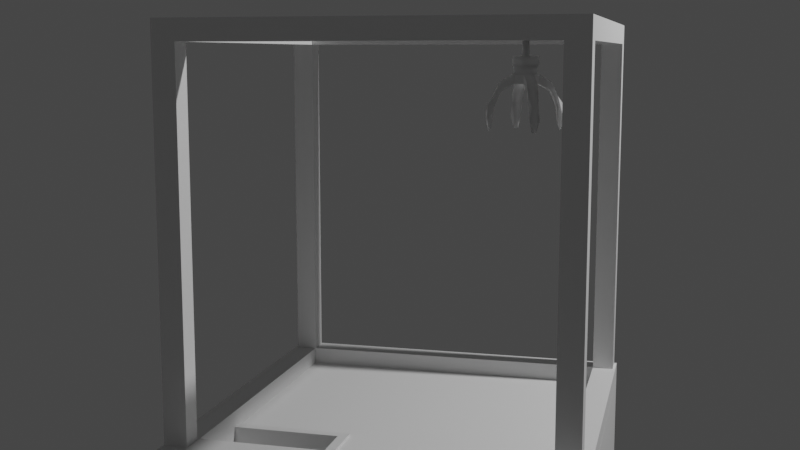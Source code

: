 # Source: ClawMashine.blend  (saved by Blender 3.2.14; exported with 4.5.12 LTS)
import bpy
from mathutils import Matrix  # noqa: F401  (used for matrix-valued properties, if any)

bpy.ops.wm.read_factory_settings(use_empty=True)
scene = bpy.context.scene
scene.name = 'Scene'

# ---- collections
col_collection = bpy.data.collections.new('Collection'); scene.collection.children.link(col_collection)

# ---- materials (node trees are filled in below, after node groups)
mat_material_001 = bpy.data.materials.new('Material.001')
mat_material_001.use_transparent_shadow = False
mat_material = bpy.data.materials.new('Material')
mat_material.alpha_threshold = 0.0
mat_material.use_transparent_shadow = False
mat_material.line_color = (0.0, 0.0, 0.0, 1.0)

# ---- material node trees
mat_material_001.use_nodes = True; mat_material_001.node_tree.nodes.clear()
_N = mat_material_001.node_tree.nodes; _L = mat_material_001.node_tree.links
n0 = _N.new('ShaderNodeBsdfPrincipled'); n0.name = 'Principled BSDF'; n0.location = (10, 300)
n0.distribution = 'GGX'
n0.subsurface_method = 'RANDOM_WALK_SKIN'
n0.inputs[3].default_value = 1.45
n0.inputs[27].default_value = (0.0, 0.0, 0.0, 1.0)
n0.inputs[28].default_value = 1.0
n1 = _N.new('ShaderNodeOutputMaterial'); n1.name = 'Material Output'; n1.location = (300, 300)
_L.new(n0.outputs[0], n1.inputs[0])
n1.is_active_output = True
mat_material.use_nodes = True; mat_material.node_tree.nodes.clear()
_N = mat_material.node_tree.nodes; _L = mat_material.node_tree.links
n0 = _N.new('ShaderNodeOutputMaterial'); n0.name = 'Material Output'; n0.location = (300, 300)
n1 = _N.new('ShaderNodeBsdfPrincipled'); n1.name = 'Principled BSDF'; n1.location = (10, 300)
n1.distribution = 'GGX'
n1.subsurface_method = 'RANDOM_WALK_SKIN'
n1.inputs[0].default_value = (0.0, 0.0, 0.0, 1.0)
n1.inputs[2].default_value = 1.0
n1.inputs[3].default_value = 1.45
n1.inputs[13].default_value = 0.2008
n1.inputs[27].default_value = (0.0, 0.0, 0.0, 1.0)
n1.inputs[28].default_value = 1.0
_L.new(n1.outputs[0], n0.inputs[0])
n0.is_active_output = True

# ---- world
world_world = bpy.data.worlds.new('World'); scene.world = world_world
world_world.use_nodes = True; world_world.node_tree.nodes.clear()
_N = world_world.node_tree.nodes; _L = world_world.node_tree.links
n0 = _N.new('ShaderNodeOutputWorld'); n0.name = 'World Output'; n0.location = (300, 300)
n1 = _N.new('ShaderNodeBackground'); n1.name = 'Background'; n1.location = (10, 300)
n1.inputs[0].default_value = (0.05088, 0.05088, 0.05088, 1.0)
_L.new(n1.outputs[0], n0.inputs[0])
n0.is_active_output = True
world_world.color = (0.05088, 0.05088, 0.05088)
world_world.use_sun_shadow = False
world_world.sun_shadow_jitter_overblur = 0.0

# ---- cameras
cam_camera = bpy.data.cameras.new('Camera')
cam_camera.clip_end = 100.0
cam_camera.ortho_scale = 7.314

# ---- lights
light_light = bpy.data.lights.new('Light', 'POINT')
light_light.transmission_factor = 0.0
light_light.energy = 1000.0
light_light.shadow_soft_size = 0.1
light_light.shadow_maximum_resolution = 0.006
light_light.use_absolute_resolution = True

# ---- meshes
me_plane = bpy.data.meshes.new('Plane')
me_plane.from_pydata([(1.0, -1.0, 0.0), (-1.0, 1.0, 0.0), (1.0, 1.0, 0.0), (-1.0, -0.4222, 0.0), (1.0, -0.4222, 0.0), (-0.2715, -1.0, 0.0), (-0.2715, 1.0, 0.0), (-0.2715, -0.4222, 0.0), (-0.05959, -1.0, 0.0), (0.1523, -1.0, 0.0), (0.3642, -1.0, 0.0), (0.5762, -1.0, 0.0), (0.7881, -1.0, 0.0), (1.0, -0.1852, 0.0), (1.0, 0.05187, 0.0), (1.0, 0.2889, 0.0), (1.0, 0.5259, 0.0), (1.0, 0.763, 0.0), (-0.3929, 1.0, 0.0), (-0.5143, 1.0, 0.0), (-0.6358, 1.0, 0.0), (-0.7572, 1.0, 0.0), (-0.8786, 1.0, 0.0), (-1.0, 0.763, 0.0), (-1.0, 0.5259, 0.0), (-1.0, 0.2889, 0.0), (-1.0, 0.05187, 0.0), (-1.0, -0.1852, 0.0), (1.0, -0.9037, 0.0), (1.0, -0.8074, 0.0), (1.0, -0.7111, 0.0), (1.0, -0.6148, 0.0), (1.0, -0.5185, 0.0), (-0.3929, -0.4222, 0.0), (-0.5143, -0.4222, 0.0), (-0.6358, -0.4222, 0.0), (-0.7572, -0.4222, 0.0), (-0.8786, -0.4222, 0.0), (0.7881, 1.0, 0.0), (0.5762, 1.0, 0.0), (0.3642, 1.0, 0.0), (0.1523, 1.0, 0.0), (-0.05959, 1.0, 0.0), (0.7881, -0.4222, 0.0), (0.5762, -0.4222, 0.0), (0.3642, -0.4222, 0.0), (0.1523, -0.4222, 0.0), (-0.05959, -0.4222, 0.0), (-0.2715, -0.9037, 0.0), (-0.2715, -0.8074, 0.0), (-0.2715, -0.7111, 0.0), (-0.2715, -0.6148, 0.0), (-0.2715, -0.5185, 0.0), (-0.2715, -0.1852, 0.0), (-0.2715, 0.05187, 0.0), (-0.2715, 0.2889, 0.0), (-0.2715, 0.5259, 0.0), (-0.2715, 0.763, 0.0), (-0.8786, -0.1852, 0.0), (-0.8786, 0.05187, 0.0), (-0.8786, 0.2889, 0.0), (-0.8786, 0.5259, 0.0), (-0.8786, 0.763, 0.0), (-0.7572, -0.1852, 0.0), (-0.7572, 0.05187, 0.0), (-0.7572, 0.2889, 0.0), (-0.7572, 0.5259, 0.0), (-0.7572, 0.763, 0.0), (-0.6358, -0.1852, 0.0), (-0.6358, 0.05187, 0.0), (-0.6358, 0.2889, 0.0), (-0.6358, 0.5259, 0.0), (-0.6358, 0.763, 0.0), (-0.5143, -0.1852, 0.0), (-0.5143, 0.05187, 0.0), (-0.5143, 0.2889, 0.0), (-0.5143, 0.5259, 0.0), (-0.5143, 0.763, 0.0), (-0.3929, -0.1852, 0.0), (-0.3929, 0.05187, 0.0), (-0.3929, 0.2889, 0.0), (-0.3929, 0.5259, 0.0), (-0.3929, 0.763, 0.0), (-0.05959, -0.9037, 0.0), (-0.05959, -0.8074, 0.0), (-0.05959, -0.7111, 0.0), (-0.05959, -0.6148, 0.0), (-0.05959, -0.5185, 0.0), (0.1523, -0.9037, 0.0), (0.1523, -0.8074, 0.0), (0.1523, -0.7111, 0.0), (0.1523, -0.6148, 0.0), (0.1523, -0.5185, 0.0), (0.3642, -0.9037, 0.0), (0.3642, -0.8074, 0.0), (0.3642, -0.7111, 0.0), (0.3642, -0.6148, 0.0), (0.3642, -0.5185, 0.0), (0.5762, -0.9037, 0.0), (0.5762, -0.8074, 0.0), (0.5762, -0.7111, 0.0), (0.5762, -0.6148, 0.0), (0.5762, -0.5185, 0.0), (0.7881, -0.9037, 0.0), (0.7881, -0.8074, 0.0), (0.7881, -0.7111, 0.0), (0.7881, -0.6148, 0.0), (0.7881, -0.5185, 0.0), (-0.05959, -0.1852, 0.0), (-0.05959, 0.05187, 0.0), (-0.05959, 0.2889, 0.0), (-0.05959, 0.5259, 0.0), (-0.05959, 0.763, 0.0), (0.1523, -0.1852, 0.0), (0.1523, 0.05187, 0.0), (0.1523, 0.2889, 0.0), (0.1523, 0.5259, 0.0), (0.1523, 0.763, 0.0), (0.3642, -0.1852, 0.0), (0.3642, 0.05187, 0.0), (0.3642, 0.2889, 0.0), (0.3642, 0.5259, 0.0), (0.3642, 0.763, 0.0), (0.5762, -0.1852, 0.0), (0.5762, 0.05187, 0.0), (0.5762, 0.2889, 0.0), (0.5762, 0.5259, 0.0), (0.5762, 0.763, 0.0), (0.7881, -0.1852, 0.0), (0.7881, 0.05187, 0.0), (0.7881, 0.2889, 0.0), (0.7881, 0.5259, 0.0), (0.7881, 0.763, 0.0)], [], [(132, 17, 2, 38), (107, 32, 4, 43), (82, 57, 6, 18), (23, 62, 22, 1), (62, 67, 21, 22), (67, 72, 20, 21), (72, 77, 19, 20), (77, 82, 18, 19), (3, 37, 58, 27), (27, 58, 59, 26), (26, 59, 60, 25), (25, 60, 61, 24), (24, 61, 62, 23), (37, 36, 63, 58), (58, 63, 64, 59), (59, 64, 65, 60), (60, 65, 66, 61), (61, 66, 67, 62), (36, 35, 68, 63), (63, 68, 69, 64), (64, 69, 70, 65), (65, 70, 71, 66), (66, 71, 72, 67), (35, 34, 73, 68), (68, 73, 74, 69), (69, 74, 75, 70), (70, 75, 76, 71), (71, 76, 77, 72), (34, 33, 78, 73), (73, 78, 79, 74), (74, 79, 80, 75), (75, 80, 81, 76), (76, 81, 82, 77), (33, 7, 53, 78), (78, 53, 54, 79), (79, 54, 55, 80), (80, 55, 56, 81), (81, 56, 57, 82), (52, 87, 47, 7), (87, 92, 46, 47), (92, 97, 45, 46), (97, 102, 44, 45), (102, 107, 43, 44), (5, 8, 83, 48), (48, 83, 84, 49), (49, 84, 85, 50), (50, 85, 86, 51), (51, 86, 87, 52), (8, 9, 88, 83), (83, 88, 89, 84), (84, 89, 90, 85), (85, 90, 91, 86), (86, 91, 92, 87), (9, 10, 93, 88), (88, 93, 94, 89), (89, 94, 95, 90), (90, 95, 96, 91), (91, 96, 97, 92), (10, 11, 98, 93), (93, 98, 99, 94), (94, 99, 100, 95), (95, 100, 101, 96), (96, 101, 102, 97), (11, 12, 103, 98), (98, 103, 104, 99), (99, 104, 105, 100), (100, 105, 106, 101), (101, 106, 107, 102), (12, 0, 28, 103), (103, 28, 29, 104), (104, 29, 30, 105), (105, 30, 31, 106), (106, 31, 32, 107), (57, 112, 42, 6), (112, 117, 41, 42), (117, 122, 40, 41), (122, 127, 39, 40), (127, 132, 38, 39), (7, 47, 108, 53), (53, 108, 109, 54), (54, 109, 110, 55), (55, 110, 111, 56), (56, 111, 112, 57), (47, 46, 113, 108), (108, 113, 114, 109), (109, 114, 115, 110), (110, 115, 116, 111), (111, 116, 117, 112), (46, 45, 118, 113), (113, 118, 119, 114), (114, 119, 120, 115), (115, 120, 121, 116), (116, 121, 122, 117), (45, 44, 123, 118), (118, 123, 124, 119), (119, 124, 125, 120), (120, 125, 126, 121), (121, 126, 127, 122), (44, 43, 128, 123), (123, 128, 129, 124), (124, 129, 130, 125), (125, 130, 131, 126), (126, 131, 132, 127), (43, 4, 13, 128), (128, 13, 14, 129), (129, 14, 15, 130), (130, 15, 16, 131), (131, 16, 17, 132)])
_uv = me_plane.uv_layers.new(name='UVMap')
_uv.uv.foreach_set('vector', [0.894, 0.8815, 1.0, 0.8815, 1.0, 1.0, 0.894, 1.0, 0.894, 0.2408, 1.0, 0.2408, 1.0, 0.2889, 0.894, 0.2889, 0.3035, 0.8815, 0.3642, 0.8815, 0.3642, 1.0, 0.3035, 1.0, 0.0, 0.8815, 0.06071, 0.8815, 0.06071, 1.0, 0.0, 1.0, 0.06071, 0.8815, 0.1214, 0.8815, 0.1214, 1.0, 0.06071, 1.0, 0.1214, 0.8815, 0.1821, 0.8815, 0.1821, 1.0, 0.1214, 1.0, 0.1821, 0.8815, 0.2428, 0.8815, 0.2428, 1.0, 0.1821, 1.0, 0.2428, 0.8815, 0.3035, 0.8815, 0.3035, 1.0, 0.2428, 1.0, 0.0, 0.2889, 0.06071, 0.2889, 0.06071, 0.4074, 0.0, 0.4074, 0.0, 0.4074, 0.06071, 0.4074, 0.06071, 0.5259, 0.0, 0.5259, 0.0, 0.5259, 0.06071, 0.5259, 0.06071, 0.6445, 0.0, 0.6445, 0.0, 0.6445, 0.06071, 0.6445, 0.06071, 0.763, 0.0, 0.763, 0.0, 0.763, 0.06071, 0.763, 0.06071, 0.8815, 0.0, 0.8815, 0.06071, 0.2889, 0.1214, 0.2889, 0.1214, 0.4074, 0.06071, 0.4074, 0.06071, 0.4074, 0.1214, 0.4074, 0.1214, 0.5259, 0.06071, 0.5259, 0.06071, 0.5259, 0.1214, 0.5259, 0.1214, 0.6445, 0.06071, 0.6445, 0.06071, 0.6445, 0.1214, 0.6445, 0.1214, 0.763, 0.06071, 0.763, 0.06071, 0.763, 0.1214, 0.763, 0.1214, 0.8815, 0.06071, 0.8815, 0.1214, 0.2889, 0.1821, 0.2889, 0.1821, 0.4074, 0.1214, 0.4074, 0.1214, 0.4074, 0.1821, 0.4074, 0.1821, 0.5259, 0.1214, 0.5259, 0.1214, 0.5259, 0.1821, 0.5259, 0.1821, 0.6445, 0.1214, 0.6445, 0.1214, 0.6445, 0.1821, 0.6445, 0.1821, 0.763, 0.1214, 0.763, 0.1214, 0.763, 0.1821, 0.763, 0.1821, 0.8815, 0.1214, 0.8815, 0.1821, 0.2889, 0.2428, 0.2889, 0.2428, 0.4074, 0.1821, 0.4074, 0.1821, 0.4074, 0.2428, 0.4074, 0.2428, 0.5259, 0.1821, 0.5259, 0.1821, 0.5259, 0.2428, 0.5259, 0.2428, 0.6445, 0.1821, 0.6445, 0.1821, 0.6445, 0.2428, 0.6445, 0.2428, 0.763, 0.1821, 0.763, 0.1821, 0.763, 0.2428, 0.763, 0.2428, 0.8815, 0.1821, 0.8815, 0.2428, 0.2889, 0.3035, 0.2889, 0.3035, 0.4074, 0.2428, 0.4074, 0.2428, 0.4074, 0.3035, 0.4074, 0.3035, 0.5259, 0.2428, 0.5259, 0.2428, 0.5259, 0.3035, 0.5259, 0.3035, 0.6445, 0.2428, 0.6445, 0.2428, 0.6445, 0.3035, 0.6445, 0.3035, 0.763, 0.2428, 0.763, 0.2428, 0.763, 0.3035, 0.763, 0.3035, 0.8815, 0.2428, 0.8815, 0.3035, 0.2889, 0.3642, 0.2889, 0.3642, 0.4074, 0.3035, 0.4074, 0.3035, 0.4074, 0.3642, 0.4074, 0.3642, 0.5259, 0.3035, 0.5259, 0.3035, 0.5259, 0.3642, 0.5259, 0.3642, 0.6445, 0.3035, 0.6445, 0.3035, 0.6445, 0.3642, 0.6445, 0.3642, 0.763, 0.3035, 0.763, 0.3035, 0.763, 0.3642, 0.763, 0.3642, 0.8815, 0.3035, 0.8815, 0.3642, 0.2408, 0.4702, 0.2408, 0.4702, 0.2889, 0.3642, 0.2889, 0.4702, 0.2408, 0.5762, 0.2408, 0.5762, 0.2889, 0.4702, 0.2889, 0.5762, 0.2408, 0.6821, 0.2408, 0.6821, 0.2889, 0.5762, 0.2889, 0.6821, 0.2408, 0.7881, 0.2408, 0.7881, 0.2889, 0.6821, 0.2889, 0.7881, 0.2408, 0.894, 0.2408, 0.894, 0.2889, 0.7881, 0.2889, 0.3642, 0.0, 0.4702, 0.0, 0.4702, 0.04815, 0.3642, 0.04815, 0.3642, 0.04815, 0.4702, 0.04815, 0.4702, 0.0963, 0.3642, 0.0963, 0.3642, 0.0963, 0.4702, 0.0963, 0.4702, 0.1445, 0.3642, 0.1445, 0.3642, 0.1445, 0.4702, 0.1445, 0.4702, 0.1926, 0.3642, 0.1926, 0.3642, 0.1926, 0.4702, 0.1926, 0.4702, 0.2408, 0.3642, 0.2408, 0.4702, 0.0, 0.5762, 0.0, 0.5762, 0.04815, 0.4702, 0.04815, 0.4702, 0.04815, 0.5762, 0.04815, 0.5762, 0.0963, 0.4702, 0.0963, 0.4702, 0.0963, 0.5762, 0.0963, 0.5762, 0.1445, 0.4702, 0.1445, 0.4702, 0.1445, 0.5762, 0.1445, 0.5762, 0.1926, 0.4702, 0.1926, 0.4702, 0.1926, 0.5762, 0.1926, 0.5762, 0.2408, 0.4702, 0.2408, 0.5762, 0.0, 0.6821, 0.0, 0.6821, 0.04815, 0.5762, 0.04815, 0.5762, 0.04815, 0.6821, 0.04815, 0.6821, 0.0963, 0.5762, 0.0963, 0.5762, 0.0963, 0.6821, 0.0963, 0.6821, 0.1445, 0.5762, 0.1445, 0.5762, 0.1445, 0.6821, 0.1445, 0.6821, 0.1926, 0.5762, 0.1926, 0.5762, 0.1926, 0.6821, 0.1926, 0.6821, 0.2408, 0.5762, 0.2408, 0.6821, 0.0, 0.7881, 0.0, 0.7881, 0.04815, 0.6821, 0.04815, 0.6821, 0.04815, 0.7881, 0.04815, 0.7881, 0.0963, 0.6821, 0.0963, 0.6821, 0.0963, 0.7881, 0.0963, 0.7881, 0.1445, 0.6821, 0.1445, 0.6821, 0.1445, 0.7881, 0.1445, 0.7881, 0.1926, 0.6821, 0.1926, 0.6821, 0.1926, 0.7881, 0.1926, 0.7881, 0.2408, 0.6821, 0.2408, 0.7881, 0.0, 0.894, 0.0, 0.894, 0.04815, 0.7881, 0.04815, 0.7881, 0.04815, 0.894, 0.04815, 0.894, 0.0963, 0.7881, 0.0963, 0.7881, 0.0963, 0.894, 0.0963, 0.894, 0.1445, 0.7881, 0.1445, 0.7881, 0.1445, 0.894, 0.1445, 0.894, 0.1926, 0.7881, 0.1926, 0.7881, 0.1926, 0.894, 0.1926, 0.894, 0.2408, 0.7881, 0.2408, 0.894, 0.0, 1.0, 0.0, 1.0, 0.04815, 0.894, 0.04815, 0.894, 0.04815, 1.0, 0.04815, 1.0, 0.0963, 0.894, 0.0963, 0.894, 0.0963, 1.0, 0.0963, 1.0, 0.1445, 0.894, 0.1445, 0.894, 0.1445, 1.0, 0.1445, 1.0, 0.1926, 0.894, 0.1926, 0.894, 0.1926, 1.0, 0.1926, 1.0, 0.2408, 0.894, 0.2408, 0.3642, 0.8815, 0.4702, 0.8815, 0.4702, 1.0, 0.3642, 1.0, 0.4702, 0.8815, 0.5762, 0.8815, 0.5762, 1.0, 0.4702, 1.0, 0.5762, 0.8815, 0.6821, 0.8815, 0.6821, 1.0, 0.5762, 1.0, 0.6821, 0.8815, 0.7881, 0.8815, 0.7881, 1.0, 0.6821, 1.0, 0.7881, 0.8815, 0.894, 0.8815, 0.894, 1.0, 0.7881, 1.0, 0.3642, 0.2889, 0.4702, 0.2889, 0.4702, 0.4074, 0.3642, 0.4074, 0.3642, 0.4074, 0.4702, 0.4074, 0.4702, 0.5259, 0.3642, 0.5259, 0.3642, 0.5259, 0.4702, 0.5259, 0.4702, 0.6445, 0.3642, 0.6445, 0.3642, 0.6445, 0.4702, 0.6445, 0.4702, 0.763, 0.3642, 0.763, 0.3642, 0.763, 0.4702, 0.763, 0.4702, 0.8815, 0.3642, 0.8815, 0.4702, 0.2889, 0.5762, 0.2889, 0.5762, 0.4074, 0.4702, 0.4074, 0.4702, 0.4074, 0.5762, 0.4074, 0.5762, 0.5259, 0.4702, 0.5259, 0.4702, 0.5259, 0.5762, 0.5259, 0.5762, 0.6445, 0.4702, 0.6445, 0.4702, 0.6445, 0.5762, 0.6445, 0.5762, 0.763, 0.4702, 0.763, 0.4702, 0.763, 0.5762, 0.763, 0.5762, 0.8815, 0.4702, 0.8815, 0.5762, 0.2889, 0.6821, 0.2889, 0.6821, 0.4074, 0.5762, 0.4074, 0.5762, 0.4074, 0.6821, 0.4074, 0.6821, 0.5259, 0.5762, 0.5259, 0.5762, 0.5259, 0.6821, 0.5259, 0.6821, 0.6445, 0.5762, 0.6445, 0.5762, 0.6445, 0.6821, 0.6445, 0.6821, 0.763, 0.5762, 0.763, 0.5762, 0.763, 0.6821, 0.763, 0.6821, 0.8815, 0.5762, 0.8815, 0.6821, 0.2889, 0.7881, 0.2889, 0.7881, 0.4074, 0.6821, 0.4074, 0.6821, 0.4074, 0.7881, 0.4074, 0.7881, 0.5259, 0.6821, 0.5259, 0.6821, 0.5259, 0.7881, 0.5259, 0.7881, 0.6445, 0.6821, 0.6445, 0.6821, 0.6445, 0.7881, 0.6445, 0.7881, 0.763, 0.6821, 0.763, 0.6821, 0.763, 0.7881, 0.763, 0.7881, 0.8815, 0.6821, 0.8815, 0.7881, 0.2889, 0.894, 0.2889, 0.894, 0.4074, 0.7881, 0.4074, 0.7881, 0.4074, 0.894, 0.4074, 0.894, 0.5259, 0.7881, 0.5259, 0.7881, 0.5259, 0.894, 0.5259, 0.894, 0.6445, 0.7881, 0.6445, 0.7881, 0.6445, 0.894, 0.6445, 0.894, 0.763, 0.7881, 0.763, 0.7881, 0.763, 0.894, 0.763, 0.894, 0.8815, 0.7881, 0.8815, 0.894, 0.2889, 1.0, 0.2889, 1.0, 0.4074, 0.894, 0.4074, 0.894, 0.4074, 1.0, 0.4074, 1.0, 0.5259, 0.894, 0.5259, 0.894, 0.5259, 1.0, 0.5259, 1.0, 0.6445, 0.894, 0.6445, 0.894, 0.6445, 1.0, 0.6445, 1.0, 0.763, 0.894, 0.763, 0.894, 0.763, 1.0, 0.763, 1.0, 0.8815, 0.894, 0.8815])
me_plane.update()
me_cylinder = bpy.data.meshes.new('Cylinder')
me_cylinder.from_pydata([(18.14, 1.522, 22.3), (18.14, 0.3985, 25.35), (19.21, 1.076, 22.3), (18.42, 0.2818, 25.35), (19.66, 5.104e-07, 22.3), (18.54, 5.285e-07, 25.35), (19.21, -1.076, 22.3), (18.42, -0.2818, 25.35), (18.14, -1.522, 22.3), (18.14, -0.3985, 25.35), (17.06, -1.076, 22.3), (17.86, -0.2818, 25.35), (16.62, 5.95e-07, 22.3), (17.74, 7.037e-07, 25.35), (17.06, 1.076, 22.3), (17.86, 0.2818, 25.35), (18.14, 1.522, 23.32), (18.14, 1.522, 24.33), (19.21, 1.076, 24.33), (19.21, 1.076, 23.32), (19.66, 5.104e-07, 24.33), (19.66, 5.104e-07, 23.32), (19.21, -1.076, 24.33), (19.21, -1.076, 23.32), (18.14, -1.522, 24.33), (18.14, -1.522, 23.32), (17.06, -1.076, 24.33), (17.06, -1.076, 23.32), (16.62, 5.95e-07, 24.33), (16.62, 5.95e-07, 23.32), (17.06, 1.076, 24.33), (17.06, 1.076, 23.32), (18.14, 1.345, 23.32), (18.14, 1.345, 24.33), (19.09, 0.951, 24.33), (19.09, 0.951, 23.32), (19.48, 5.176e-07, 24.33), (19.48, 5.176e-07, 23.32), (19.09, -0.951, 24.33), (19.09, -0.951, 23.32), (18.14, -1.345, 24.33), (18.14, -1.345, 23.32), (17.19, -0.951, 24.33), (17.19, -0.951, 23.32), (16.79, 6.059e-07, 24.33), (16.79, 6.059e-07, 23.32), (17.19, 0.951, 24.33), (17.19, 0.951, 23.32), (20.58, 1.641, 22.5), (20.58, 1.641, 21.49), (21.02, 0.5647, 21.49), (21.02, 0.5647, 22.5), (19.78, -2.439, 22.5), (19.78, -2.439, 21.49), (18.7, -2.885, 21.49), (18.7, -2.885, 22.5), (15.7, -1.641, 22.5), (15.7, -1.641, 21.49), (15.25, -0.5647, 21.49), (15.25, -0.5647, 22.5), (16.5, 2.439, 22.5), (16.5, 2.439, 21.49), (17.57, 2.885, 21.49), (17.57, 2.885, 22.5), (22.02, 2.001, 19.99), (21.94, 2.205, 18.33), (22.38, 1.129, 18.33), (22.3, 1.333, 19.99), (20.14, -3.886, 19.99), (20.34, -3.802, 18.33), (19.27, -4.248, 18.33), (19.47, -4.163, 19.99), (14.25, -2.001, 19.99), (14.34, -2.205, 18.33), (13.89, -1.129, 18.33), (13.97, -1.333, 19.99), (16.14, 3.886, 19.99), (15.93, 3.802, 18.33), (17.01, 4.248, 18.33), (16.8, 4.163, 19.99), (14.57, -0.8469, 20.93), (15.02, -1.923, 20.93), (15.02, -1.923, 19.91), (14.57, -0.8469, 19.91), (18.98, -3.566, 19.91), (18.98, -3.566, 20.93), (20.06, -3.121, 20.93), (20.06, -3.121, 19.91), (21.26, 1.923, 20.93), (21.26, 1.923, 19.91), (21.7, 0.8469, 20.93), (21.7, 0.8469, 19.91), (17.29, 3.566, 20.93), (16.21, 3.121, 20.93), (16.21, 3.121, 19.91), (17.29, 3.566, 19.91), (21.87, 1.797, 17.08), (22.05, 1.368, 17.08), (19.93, -3.731, 17.08), (19.5, -3.909, 17.08), (14.41, -1.797, 17.08), (14.23, -1.368, 17.08), (16.34, 3.731, 17.08), (16.77, 3.909, 17.08), (19.39, -3.637, 17.71), (14.68, -1.684, 17.71), (14.5, -1.255, 17.71), (19.82, -3.459, 17.71), (21.6, 1.684, 17.71), (21.77, 1.255, 17.71), (16.45, 3.459, 17.71), (16.88, 3.637, 17.71), (19.21, 1.076, 25.35), (18.14, 1.522, 25.35), (19.66, 5.104e-07, 25.35), (19.21, -1.076, 25.35), (18.14, -1.522, 25.35), (17.06, -1.076, 25.35), (16.62, 5.95e-07, 25.35), (17.06, 1.076, 25.35), (18.42, 0.2818, 29.11), (18.14, 0.3985, 29.11), (18.54, 5.285e-07, 29.11), (18.42, -0.2818, 29.11), (18.14, -0.3985, 29.11), (17.86, -0.2818, 29.11), (17.74, 7.037e-07, 29.11), (17.86, 0.2818, 29.11), (24.88, 1.224, 29.66), (24.88, 1.224, 27.36), (-24.88, 1.224, 29.66), (-24.88, 1.224, 27.36), (24.88, -1.224, 29.66), (24.88, -1.224, 27.36), (-24.88, -1.224, 29.66), (-24.88, -1.224, 27.36)], [], [(17, 113, 112, 18), (18, 112, 114, 20), (20, 114, 115, 22), (22, 115, 116, 24), (24, 116, 117, 26), (26, 117, 118, 28), (15, 13, 126, 127), (28, 118, 119, 30), (30, 119, 113, 17), (0, 2, 4, 6, 8, 10, 12, 14), (21, 4, 50, 51), (29, 27, 43, 45), (12, 29, 31, 14), (20, 22, 38, 36), (25, 8, 54, 55), (28, 30, 46, 44), (8, 25, 27, 10), (23, 21, 37, 39), (4, 2, 49, 50), (31, 29, 45, 47), (4, 21, 23, 6), (22, 24, 40, 38), (23, 25, 55, 52), (30, 17, 33, 46), (0, 16, 19, 2), (25, 23, 39, 41), (47, 46, 33, 32), (45, 44, 46, 47), (43, 42, 44, 45), (41, 40, 42, 43), (39, 38, 40, 41), (37, 36, 38, 39), (35, 34, 36, 37), (32, 33, 34, 35), (21, 19, 35, 37), (26, 28, 44, 42), (18, 20, 36, 34), (27, 25, 41, 43), (19, 16, 32, 35), (24, 26, 42, 40), (16, 31, 47, 32), (17, 18, 34, 33), (82, 81, 72, 73), (81, 80, 75, 72), (85, 84, 70, 71), (93, 92, 79, 76), (14, 31, 60, 61), (27, 29, 59, 56), (0, 14, 61, 62), (19, 21, 51, 48), (10, 27, 56, 57), (12, 10, 57, 58), (6, 23, 52, 53), (16, 0, 62, 63), (8, 6, 53, 54), (2, 19, 48, 49), (31, 16, 63, 60), (29, 12, 58, 59), (77, 76, 79, 78), (73, 72, 75, 74), (69, 68, 71, 70), (65, 64, 67, 66), (86, 85, 71, 68), (82, 73, 100, 105), (89, 88, 64, 65), (88, 90, 67, 64), (80, 83, 74, 75), (69, 70, 99, 98), (94, 93, 76, 77), (90, 91, 66, 67), (70, 84, 104, 99), (87, 86, 68, 69), (92, 95, 78, 79), (77, 78, 103, 102), (59, 58, 83, 80), (58, 57, 82, 83), (56, 59, 80, 81), (57, 56, 81, 82), (54, 53, 87, 84), (53, 52, 86, 87), (52, 55, 85, 86), (55, 54, 84, 85), (51, 50, 91, 90), (50, 49, 89, 91), (48, 51, 90, 88), (49, 48, 88, 89), (63, 62, 95, 92), (62, 61, 94, 95), (61, 60, 93, 94), (60, 63, 92, 93), (106, 105, 100, 101), (109, 108, 96, 97), (111, 110, 102, 103), (104, 107, 98, 99), (89, 65, 96, 108), (74, 83, 106, 101), (87, 69, 98, 107), (94, 77, 102, 110), (66, 91, 109, 97), (73, 74, 101, 100), (84, 87, 107, 104), (78, 95, 111, 103), (83, 82, 105, 106), (65, 66, 97, 96), (91, 89, 108, 109), (95, 94, 110, 111), (1, 3, 112, 113), (3, 5, 114, 112), (5, 7, 115, 114), (7, 9, 116, 115), (9, 11, 117, 116), (11, 13, 118, 117), (13, 15, 119, 118), (15, 1, 113, 119), (120, 121, 127, 126, 125, 124, 123, 122), (11, 9, 124, 125), (7, 5, 122, 123), (3, 1, 121, 120), (1, 15, 127, 121), (13, 11, 125, 126), (9, 7, 123, 124), (5, 3, 120, 122), (128, 129, 131, 130), (130, 131, 135, 134), (134, 135, 133, 132), (132, 133, 129, 128), (130, 134, 132, 128), (135, 131, 129, 133)])
me_cylinder.polygons.foreach_set('use_smooth', [1, 1, 1, 1, 1, 1, 1, 1, 1, 1, 0, 0, 0, 0, 0, 0, 0, 0, 1, 0, 0, 0, 1, 0, 0, 0, 1, 1, 1, 1, 1, 1, 1, 1, 0, 0, 0, 0, 0, 0, 0, 0, 0, 1, 0, 1, 0, 1, 1, 1, 0, 1, 0, 0, 1, 0, 1, 0, 1, 1, 1, 1, 1, 0, 0, 1, 0, 1, 0, 0, 0, 0, 0, 1, 0, 1, 1, 0, 1, 0, 1, 0, 0, 1, 1, 0, 0, 1, 0, 1, 0, 0, 0, 0, 0, 0, 0, 0, 0, 1, 1, 0, 1, 1, 1, 1, 0, 0, 0, 0, 0, 0, 0, 0, 0, 1, 1, 1, 1, 1, 1, 1, 0, 0, 0, 0, 0, 0])
_uv = me_cylinder.uv_layers.new(name='UVMap')
_uv.uv.foreach_set('vector', [1.0, 0.8333, 1.0, 1.0, 0.875, 1.0, 0.875, 0.8333, 0.875, 0.8333, 0.875, 1.0, 0.75, 1.0, 0.75, 0.8333, 0.75, 0.8333, 0.75, 1.0, 0.625, 1.0, 0.625, 0.8333, 0.625, 0.8333, 0.625, 1.0, 0.5, 1.0, 0.5, 0.8333, 0.5, 0.8333, 0.5, 1.0, 0.375, 1.0, 0.375, 0.8333, 0.375, 0.8333, 0.375, 1.0, 0.25, 1.0, 0.25, 0.8333, 0.2056, 0.2944, 0.1871, 0.25, 0.1871, 0.25, 0.2056, 0.2944, 0.25, 0.8333, 0.25, 1.0, 0.125, 1.0, 0.125, 0.8333, 0.125, 0.8333, 0.125, 1.0, 0.0, 1.0, 0.0, 0.8333, 0.75, 0.49, 0.9197, 0.4197, 0.99, 0.25, 0.9197, 0.08029, 0.75, 0.01, 0.5803, 0.08029, 0.51, 0.25, 0.5803, 0.4197, 0.75, 0.6667, 0.75, 0.5, 0.75, 0.5, 0.75, 0.6667, 0.25, 0.6667, 0.375, 0.6667, 0.375, 0.6667, 0.25, 0.6667, 0.25, 0.5, 0.25, 0.6667, 0.125, 0.6667, 0.125, 0.5, 0.75, 0.8333, 0.625, 0.8333, 0.625, 0.8333, 0.75, 0.8333, 0.5, 0.6667, 0.5, 0.5, 0.5, 0.5, 0.5, 0.6667, 0.25, 0.8333, 0.125, 0.8333, 0.125, 0.8333, 0.25, 0.8333, 0.5, 0.5, 0.5, 0.6667, 0.375, 0.6667, 0.375, 0.5, 0.625, 0.6667, 0.75, 0.6667, 0.75, 0.6667, 0.625, 0.6667, 0.99, 0.25, 0.9197, 0.4197, 0.9197, 0.4197, 0.99, 0.25, 0.125, 0.6667, 0.25, 0.6667, 0.25, 0.6667, 0.125, 0.6667, 0.75, 0.5, 0.75, 0.6667, 0.625, 0.6667, 0.625, 0.5, 0.625, 0.8333, 0.5, 0.8333, 0.5, 0.8333, 0.625, 0.8333, 0.625, 0.6667, 0.5, 0.6667, 0.5, 0.6667, 0.625, 0.6667, 0.125, 0.8333, 0.0, 0.8333, 0.0, 0.8333, 0.125, 0.8333, 1.0, 0.5, 1.0, 0.6667, 0.875, 0.6667, 0.875, 0.5, 0.5, 0.6667, 0.625, 0.6667, 0.625, 0.6667, 0.5, 0.6667, 0.125, 0.6667, 0.125, 0.8333, 0.0, 0.8333, 0.0, 0.6667, 0.25, 0.6667, 0.25, 0.8333, 0.125, 0.8333, 0.125, 0.6667, 0.375, 0.6667, 0.375, 0.8333, 0.25, 0.8333, 0.25, 0.6667, 0.5, 0.6667, 0.5, 0.8333, 0.375, 0.8333, 0.375, 0.6667, 0.625, 0.6667, 0.625, 0.8333, 0.5, 0.8333, 0.5, 0.6667, 0.75, 0.6667, 0.75, 0.8333, 0.625, 0.8333, 0.625, 0.6667, 0.875, 0.6667, 0.875, 0.8333, 0.75, 0.8333, 0.75, 0.6667, 1.0, 0.6667, 1.0, 0.8333, 0.875, 0.8333, 0.875, 0.6667, 0.75, 0.6667, 0.875, 0.6667, 0.875, 0.6667, 0.75, 0.6667, 0.375, 0.8333, 0.25, 0.8333, 0.25, 0.8333, 0.375, 0.8333, 0.875, 0.8333, 0.75, 0.8333, 0.75, 0.8333, 0.875, 0.8333, 0.375, 0.6667, 0.5, 0.6667, 0.5, 0.6667, 0.375, 0.6667, 0.875, 0.6667, 1.0, 0.6667, 1.0, 0.6667, 0.875, 0.6667, 0.5, 0.8333, 0.375, 0.8333, 0.375, 0.8333, 0.5, 0.8333, 0.0, 0.6667, 0.125, 0.6667, 0.125, 0.6667, 0.0, 0.6667, 1.0, 0.8333, 0.875, 0.8333, 0.875, 0.8333, 1.0, 0.8333, 0.375, 0.5, 0.375, 0.6667, 0.375, 0.6667, 0.375, 0.5, 0.375, 0.6667, 0.25, 0.6667, 0.25, 0.6667, 0.375, 0.6667, 0.5, 0.6667, 0.5, 0.5, 0.5, 0.5, 0.5, 0.6667, 0.125, 0.6667, 0.0, 0.6667, 0.0, 0.6667, 0.125, 0.6667, 0.125, 0.5, 0.125, 0.6667, 0.125, 0.6667, 0.125, 0.5, 0.375, 0.6667, 0.25, 0.6667, 0.25, 0.6667, 0.375, 0.6667, 0.75, 0.49, 0.5803, 0.4197, 0.5803, 0.4197, 0.75, 0.49, 0.875, 0.6667, 0.75, 0.6667, 0.75, 0.6667, 0.875, 0.6667, 0.375, 0.5, 0.375, 0.6667, 0.375, 0.6667, 0.375, 0.5, 0.51, 0.25, 0.5803, 0.08029, 0.5803, 0.08029, 0.51, 0.25, 0.625, 0.5, 0.625, 0.6667, 0.625, 0.6667, 0.625, 0.5, 1.0, 0.6667, 1.0, 0.5, 1.0, 0.5, 1.0, 0.6667, 0.75, 0.01, 0.9197, 0.08029, 0.9197, 0.08029, 0.75, 0.01, 0.875, 0.5, 0.875, 0.6667, 0.875, 0.6667, 0.875, 0.5, 0.125, 0.6667, 0.0, 0.6667, 0.0, 0.6667, 0.125, 0.6667, 0.25, 0.6667, 0.25, 0.5, 0.25, 0.5, 0.25, 0.6667, 0.125, 0.5, 0.125, 0.6667, 0.0, 0.6667, 0.0, 0.5, 0.375, 0.5, 0.375, 0.6667, 0.25, 0.6667, 0.25, 0.5, 0.625, 0.5, 0.625, 0.6667, 0.5, 0.6667, 0.5, 0.5, 0.875, 0.5, 0.875, 0.6667, 0.75, 0.6667, 0.75, 0.5, 0.625, 0.6667, 0.5, 0.6667, 0.5, 0.6667, 0.625, 0.6667, 0.375, 0.5, 0.375, 0.5, 0.375, 0.5, 0.375, 0.5, 0.875, 0.5, 0.875, 0.6667, 0.875, 0.6667, 0.875, 0.5, 0.875, 0.6667, 0.75, 0.6667, 0.75, 0.6667, 0.875, 0.6667, 0.25, 0.6667, 0.25, 0.5, 0.25, 0.5, 0.25, 0.6667, 0.625, 0.5, 0.5, 0.5, 0.5, 0.5, 0.625, 0.5, 0.125, 0.5, 0.125, 0.6667, 0.125, 0.6667, 0.125, 0.5, 0.75, 0.6667, 0.75, 0.5, 0.75, 0.5, 0.75, 0.6667, 0.5, 0.5, 0.5, 0.5, 0.5, 0.5, 0.5, 0.5, 0.625, 0.5, 0.625, 0.6667, 0.625, 0.6667, 0.625, 0.5, 1.0, 0.6667, 1.0, 0.5, 1.0, 0.5, 1.0, 0.6667, 0.125, 0.5, 0.0, 0.5, 0.0, 0.5, 0.125, 0.5, 0.25, 0.6667, 0.25, 0.5, 0.25, 0.5, 0.25, 0.6667, 0.51, 0.25, 0.5803, 0.08029, 0.5803, 0.08029, 0.51, 0.25, 0.375, 0.6667, 0.25, 0.6667, 0.25, 0.6667, 0.375, 0.6667, 0.375, 0.5, 0.375, 0.6667, 0.375, 0.6667, 0.375, 0.5, 0.75, 0.01, 0.9197, 0.08029, 0.9197, 0.08029, 0.75, 0.01, 0.625, 0.5, 0.625, 0.6667, 0.625, 0.6667, 0.625, 0.5, 0.625, 0.6667, 0.5, 0.6667, 0.5, 0.6667, 0.625, 0.6667, 0.5, 0.6667, 0.5, 0.5, 0.5, 0.5, 0.5, 0.6667, 0.75, 0.6667, 0.75, 0.5, 0.75, 0.5, 0.75, 0.6667, 0.99, 0.25, 0.9197, 0.4197, 0.9197, 0.4197, 0.99, 0.25, 0.875, 0.6667, 0.75, 0.6667, 0.75, 0.6667, 0.875, 0.6667, 0.875, 0.5, 0.875, 0.6667, 0.875, 0.6667, 0.875, 0.5, 1.0, 0.6667, 1.0, 0.5, 1.0, 0.5, 1.0, 0.6667, 0.75, 0.49, 0.5803, 0.4197, 0.5803, 0.4197, 0.75, 0.49, 0.125, 0.5, 0.125, 0.6667, 0.125, 0.6667, 0.125, 0.5, 0.125, 0.6667, 0.0, 0.6667, 0.0, 0.6667, 0.125, 0.6667, 0.51, 0.25, 0.5803, 0.08029, 0.5803, 0.08029, 0.51, 0.25, 0.99, 0.25, 0.9197, 0.4197, 0.9197, 0.4197, 0.99, 0.25, 0.75, 0.49, 0.5803, 0.4197, 0.5803, 0.4197, 0.75, 0.49, 0.75, 0.01, 0.9197, 0.08029, 0.9197, 0.08029, 0.75, 0.01, 0.875, 0.5, 0.875, 0.5, 0.875, 0.5, 0.875, 0.5, 0.25, 0.5, 0.25, 0.5, 0.25, 0.5, 0.25, 0.5, 0.625, 0.5, 0.625, 0.5, 0.625, 0.5, 0.625, 0.5, 0.125, 0.5, 0.125, 0.5, 0.125, 0.5, 0.125, 0.5, 0.75, 0.5, 0.75, 0.5, 0.75, 0.5, 0.75, 0.5, 0.375, 0.5, 0.25, 0.5, 0.25, 0.5, 0.375, 0.5, 0.75, 0.01, 0.9197, 0.08029, 0.9197, 0.08029, 0.75, 0.01, 1.0, 0.5, 1.0, 0.5, 1.0, 0.5, 1.0, 0.5, 0.51, 0.25, 0.5803, 0.08029, 0.5803, 0.08029, 0.51, 0.25, 0.875, 0.5, 0.75, 0.5, 0.75, 0.5, 0.875, 0.5, 0.99, 0.25, 0.9197, 0.4197, 0.9197, 0.4197, 0.99, 0.25, 0.75, 0.49, 0.5803, 0.4197, 0.5803, 0.4197, 0.75, 0.49, 0.25, 0.3129, 0.2944, 0.2944, 0.4197, 0.4197, 0.25, 0.49, 0.2944, 0.2944, 0.3129, 0.25, 0.49, 0.25, 0.4197, 0.4197, 0.3129, 0.25, 0.2944, 0.2056, 0.4197, 0.08029, 0.49, 0.25, 0.2944, 0.2056, 0.25, 0.1871, 0.25, 0.01, 0.4197, 0.08029, 0.25, 0.1871, 0.2056, 0.2056, 0.08029, 0.08029, 0.25, 0.01, 0.2056, 0.2056, 0.1871, 0.25, 0.01, 0.25, 0.08029, 0.08029, 0.1871, 0.25, 0.2056, 0.2944, 0.08029, 0.4197, 0.01, 0.25, 0.2056, 0.2944, 0.25, 0.3129, 0.25, 0.49, 0.08029, 0.4197, 0.2944, 0.2944, 0.25, 0.3129, 0.2056, 0.2944, 0.1871, 0.25, 0.2056, 0.2056, 0.25, 0.1871, 0.2944, 0.2056, 0.3129, 0.25, 0.2056, 0.2056, 0.25, 0.1871, 0.25, 0.1871, 0.2056, 0.2056, 0.2944, 0.2056, 0.3129, 0.25, 0.3129, 0.25, 0.2944, 0.2056, 0.2944, 0.2944, 0.25, 0.3129, 0.25, 0.3129, 0.2944, 0.2944, 0.25, 0.3129, 0.2056, 0.2944, 0.2056, 0.2944, 0.25, 0.3129, 0.1871, 0.25, 0.2056, 0.2056, 0.2056, 0.2056, 0.1871, 0.25, 0.25, 0.1871, 0.2944, 0.2056, 0.2944, 0.2056, 0.25, 0.1871, 0.3129, 0.25, 0.2944, 0.2944, 0.2944, 0.2944, 0.3129, 0.25, 0.375, 0.0, 0.625, 0.0, 0.625, 0.25, 0.375, 0.25, 0.375, 0.25, 0.625, 0.25, 0.625, 0.5, 0.375, 0.5, 0.375, 0.5, 0.625, 0.5, 0.625, 0.75, 0.375, 0.75, 0.375, 0.75, 0.625, 0.75, 0.625, 1.0, 0.375, 1.0, 0.125, 0.5, 0.375, 0.5, 0.375, 0.75, 0.125, 0.75, 0.625, 0.5, 0.875, 0.5, 0.875, 0.75, 0.625, 0.75])
me_cylinder.update()
me_cube_001 = bpy.data.meshes.new('Cube.001')
me_cube_001.from_pydata([(-1.0, -1.0, -1.0), (-1.0, -1.0, 1.012), (-1.0, 1.0, -1.0), (-1.0, 1.0, 1.012), (1.0, -1.0, -1.0), (1.0, -1.0, 1.012), (1.0, 1.0, -1.0), (1.0, 1.0, 1.012), (-1.0, -1.0, 0.9064), (-1.0, 1.0, 0.9064), (1.0, 1.0, 0.9064), (1.0, -1.0, 0.9064), (30.71, -1.0, -1.0), (30.71, -1.0, 1.012), (30.71, 1.0, -1.0), (30.71, 1.0, 1.012), (32.71, -1.0, -1.0), (32.71, -1.0, 1.012), (32.71, 1.0, -1.0), (32.71, 1.0, 1.012), (30.71, -1.0, 0.9064), (30.71, 1.0, 0.9064), (32.71, 1.0, 0.9064), (32.71, -1.0, 0.9064), (-0.8437, 30.77, -1.0), (-0.8437, 30.77, 1.012), (-0.8437, 32.77, -1.0), (-0.8437, 32.77, 1.012), (1.156, 30.77, -1.0), (1.156, 30.77, 1.012), (1.156, 32.77, -1.0), (1.156, 32.77, 1.012), (-0.8437, 30.77, 0.9064), (-0.8437, 32.77, 0.9064), (1.156, 32.77, 0.9064), (1.156, 30.77, 0.9064), (30.86, 30.77, -1.0), (30.86, 30.77, 1.012), (30.86, 32.77, -1.0), (30.86, 32.77, 1.012), (32.86, 30.77, -1.0), (32.86, 30.77, 1.012), (32.86, 32.77, -1.0), (32.86, 32.77, 1.012), (30.86, 30.77, 0.9064), (30.86, 32.77, 0.9064), (32.86, 32.77, 0.9064), (32.86, 30.77, 0.9064), (30.86, 30.88, -0.9921), (33.1, 33.12, -1.693), (30.86, 1.15, -0.9921), (33.1, -5.194, -1.693), (1.13, 30.88, -0.9921), (-1.115, 33.12, -1.693), (1.13, 1.15, -0.9921), (-1.115, -5.194, -1.693), (33.1, -5.194, -0.9921), (-1.115, -5.194, -0.9921), (33.1, 33.12, -0.9921), (-1.115, 33.12, -0.9921), (30.86, 1.15, -1.619), (1.13, 1.15, -1.619), (30.86, 30.88, -1.619), (1.13, 30.88, -1.619), (33.1, 33.12, -1.328), (33.1, 33.12, -1.561), (-1.115, -5.194, -1.561), (-1.115, -5.194, -1.328), (33.1, -5.194, -1.328), (33.1, -5.194, -1.561), (-1.115, 33.12, -1.328), (-1.115, 33.12, -1.561), (12.23, 33.12, -1.693), (2.889, 33.12, -1.693), (12.23, -5.194, -0.9921), (2.889, -5.194, -0.9921), (2.889, -5.194, -1.693), (12.23, -5.194, -1.693), (2.889, 33.12, -0.9921), (12.23, 33.12, -0.9921), (11.62, 1.15, -0.9921), (3.501, 1.15, -0.9921), (3.501, 30.88, -0.9921), (11.62, 30.88, -0.9921), (11.62, 1.15, -1.619), (3.501, 1.15, -1.619), (3.501, 30.88, -1.619), (11.62, 30.88, -1.619), (2.889, 33.12, -1.561), (12.23, 33.12, -1.561), (2.889, 33.12, -1.328), (12.23, 33.12, -1.328), (12.23, -5.194, -1.561), (2.889, -5.194, -1.561), (12.23, -5.194, -1.328), (2.889, -5.194, -1.328), (12.23, -2.393, -1.561), (2.889, -2.393, -1.561), (12.23, -2.393, -1.328), (2.889, -2.393, -1.328), (12.23, -4.555, -1.328), (12.23, -4.555, -1.561), (2.889, -4.555, -1.561), (2.889, -4.555, -1.328), (11.26, 33.12, -1.693), (11.26, -5.194, -0.9921), (11.26, -5.194, -1.693), (11.26, 33.12, -0.9921), (10.78, 1.15, -0.9921), (10.78, 30.88, -0.9921), (10.78, 1.15, -1.619), (10.78, 30.88, -1.619), (11.26, 33.12, -1.561), (11.26, 33.12, -1.328), (11.26, -5.194, -1.561), (11.26, -5.194, -1.328), (11.26, -2.393, -1.561), (11.26, -2.393, -1.328), (11.26, -4.555, -1.561), (11.26, -4.555, -1.328), (-1.115, 4.24, -1.693), (33.1, 4.24, -0.9921), (-1.115, 4.24, -0.9921), (33.1, 4.24, -1.693), (30.86, 8.469, -0.9921), (1.13, 8.469, -0.9921), (30.86, 8.469, -1.619), (1.13, 8.469, -1.619), (33.1, 4.24, -1.561), (33.1, 4.24, -1.328), (-1.115, 4.24, -1.561), (-1.115, 4.24, -1.328), (11.62, 8.469, -1.619), (3.501, 8.469, -1.619), (2.889, 4.24, -1.693), (12.23, 4.24, -1.693), (11.26, 4.24, -1.693), (10.78, 8.469, -1.619), (-1.115, 5.338, -0.9921), (33.1, 5.338, -1.693), (1.13, 9.321, -0.9921), (1.13, 9.321, -1.619), (-1.115, 5.338, -1.561), (-1.115, 5.338, -1.328), (-1.115, 5.338, -1.693), (33.1, 5.338, -0.9921), (30.86, 9.321, -0.9921), (30.86, 9.321, -1.619), (33.1, 5.338, -1.561), (33.1, 5.338, -1.328), (11.62, 9.321, -1.619), (3.501, 9.321, -1.619), (2.889, 5.338, -1.693), (12.23, 5.338, -1.693), (11.26, 5.338, -1.693), (10.78, 9.321, -1.619), (11.62, 8.469, -1.075), (11.62, 1.15, -1.075), (10.78, 1.15, -1.075), (10.78, 8.469, -1.075), (11.62, 9.321, -1.075), (3.501, 9.321, -1.075), (3.501, 8.469, -1.075), (10.78, 9.321, -1.075), (1.13, 8.469, -1.075), (1.13, 9.321, -1.075)], [], [(8, 1, 3, 9), (10, 9, 32, 35), (10, 21, 20, 11), (11, 5, 1, 8), (2, 6, 4, 0), (7, 3, 1, 5), (4, 11, 8, 0), (6, 10, 11, 4), (2, 9, 10, 6), (0, 8, 9, 2), (7, 15, 21, 10), (22, 21, 44, 47), (22, 19, 17, 23), (23, 17, 13, 20), (14, 18, 16, 12), (19, 15, 13, 17), (16, 23, 20, 12), (18, 22, 23, 16), (14, 21, 22, 18), (12, 20, 21, 14), (32, 25, 27, 33), (33, 27, 31, 34), (34, 45, 44, 35), (7, 10, 35, 29), (26, 30, 28, 24), (31, 27, 25, 29), (28, 35, 32, 24), (30, 34, 35, 28), (26, 33, 34, 30), (24, 32, 33, 26), (31, 39, 45, 34), (45, 39, 43, 46), (46, 43, 41, 47), (19, 22, 47, 41), (38, 42, 40, 36), (43, 39, 37, 41), (40, 47, 44, 36), (42, 46, 47, 40), (38, 45, 46, 42), (36, 44, 45, 38), (9, 3, 25, 32), (3, 7, 29, 25), (11, 20, 13, 5), (5, 13, 15, 7), (21, 15, 37, 44), (15, 19, 41, 37), (35, 44, 37, 29), (29, 37, 39, 31), (125, 54, 61, 127), (95, 75, 57, 67), (143, 138, 59, 70), (135, 123, 51, 77), (129, 121, 56, 68), (91, 79, 58, 64), (81, 54, 57, 75), (124, 50, 56, 121), (140, 52, 59, 138), (83, 48, 58, 79), (133, 127, 61, 85), (80, 50, 60, 84), (82, 52, 63, 86), (146, 48, 62, 147), (72, 89, 65, 49), (89, 91, 64, 65), (123, 128, 69, 51), (128, 129, 68, 69), (144, 142, 71, 53), (142, 143, 70, 71), (76, 93, 66, 55), (93, 95, 67, 66), (69, 68, 94, 92), (101, 100, 98, 96), (51, 69, 92, 77), (106, 114, 93, 76), (71, 70, 90, 88), (112, 113, 91, 89), (53, 71, 88, 73), (104, 112, 89, 72), (48, 83, 87, 62), (109, 82, 86, 111), (54, 81, 85, 61), (108, 80, 84, 110), (126, 132, 84, 60), (137, 133, 85, 110), (52, 82, 78, 59), (109, 83, 79, 107), (50, 80, 74, 56), (108, 81, 75, 105), (70, 59, 78, 90), (113, 107, 79, 91), (120, 134, 76, 55), (136, 135, 77, 106), (68, 56, 74, 94), (115, 105, 75, 95), (116, 117, 99, 97), (103, 102, 97, 99), (119, 103, 99, 117), (118, 101, 96, 116), (114, 92, 101, 118), (115, 95, 103, 119), (95, 93, 102, 103), (92, 94, 100, 101), (94, 115, 119, 100), (93, 114, 118, 102), (102, 118, 116, 97), (100, 119, 117, 98), (96, 98, 117, 116), (94, 74, 105, 115), (134, 136, 106, 76), (90, 78, 107, 113), (80, 108, 105, 74), (82, 109, 107, 78), (127, 133, 162, 164), (81, 108, 110, 85), (83, 109, 111, 87), (73, 88, 112, 104), (88, 90, 113, 112), (77, 92, 114, 106), (141, 127, 164, 165), (152, 154, 136, 134), (154, 153, 135, 136), (144, 152, 134, 120), (133, 137, 159, 162), (147, 150, 132, 126), (66, 67, 131, 130), (55, 66, 130, 120), (148, 149, 129, 128), (139, 148, 128, 123), (50, 124, 126, 60), (150, 155, 163, 160), (54, 125, 122, 57), (146, 124, 121, 145), (149, 145, 121, 129), (153, 139, 123, 135), (67, 57, 122, 131), (140, 125, 127, 141), (52, 140, 141, 63), (72, 49, 139, 153), (64, 58, 145, 149), (48, 146, 145, 58), (86, 63, 141, 151), (49, 65, 148, 139), (65, 64, 149, 148), (62, 87, 150, 147), (111, 86, 151, 155), (53, 73, 152, 144), (104, 72, 153, 154), (73, 104, 154, 152), (87, 111, 155, 150), (130, 131, 143, 142), (120, 130, 142, 144), (124, 146, 147, 126), (125, 140, 138, 122), (131, 122, 138, 143), (156, 159, 158, 157), (160, 163, 159, 156), (163, 161, 162, 159), (161, 165, 164, 162), (132, 150, 160, 156), (151, 141, 165, 161), (84, 132, 156, 157), (155, 151, 161, 163), (137, 110, 158, 159), (110, 84, 157, 158)])
me_cube_001.polygons.foreach_set('material_index', [0, 0, 0, 0, 0, 0, 0, 0, 0, 0, 0, 0, 0, 0, 0, 0, 0, 0, 0, 0, 0, 0, 0, 0, 0, 0, 0, 0, 0, 0, 0, 0, 0, 0, 0, 0, 0, 0, 0, 0, 0, 0, 0, 0, 0, 0, 0, 0, 0, 0, 0, 0, 0, 0, 0, 0, 0, 0, 0, 0, 0, 0, 0, 0, 0, 0, 0, 0, 0, 0, 0, 1, 0, 0, 0, 0, 0, 0, 0, 0, 0, 0, 0, 0, 0, 0, 0, 0, 0, 0, 0, 0, 0, 0, 1, 1, 1, 1, 0, 0, 0, 0, 0, 0, 1, 1, 1, 0, 0, 0, 0, 0, 0, 0, 0, 0, 0, 0, 0, 0, 0, 0, 0, 0, 0, 0, 0, 0, 0, 0, 0, 0, 0, 0, 0, 0, 0, 0, 0, 0, 0, 0, 0, 0, 0, 0, 0, 0, 0, 0, 0, 0, 0, 0, 0, 0, 0, 0, 0, 0, 0, 0, 0, 0])
_uv = me_cube_001.uv_layers.new(name='UVMap')
_uv.uv.foreach_set('vector', [0.6119, 0.0, 0.625, 0.0, 0.625, 0.25, 0.6119, 0.25, 0.0, 0.0, 0.0, 0.0, 0.0, 0.0, 0.0, 0.0, 0.0, 0.0, 0.0, 0.0, 0.0, 0.0, 0.0, 0.0, 0.6119, 0.75, 0.625, 0.75, 0.625, 1.0, 0.6119, 1.0, 0.125, 0.5, 0.375, 0.5, 0.375, 0.75, 0.125, 0.75, 0.625, 0.5, 0.625, 0.25, 0.625, 0.0, 0.625, 0.75, 0.375, 0.75, 0.6119, 0.75, 0.6119, 1.0, 0.375, 1.0, 0.375, 0.5, 0.6119, 0.5, 0.6119, 0.75, 0.375, 0.75, 0.375, 0.25, 0.6119, 0.25, 0.6119, 0.5, 0.375, 0.5, 0.375, 0.0, 0.6119, 0.0, 0.6119, 0.25, 0.375, 0.25, 0.0, 0.0, 0.0, 0.0, 0.0, 0.0, 0.0, 0.0, 0.0, 0.0, 0.0, 0.0, 0.0, 0.0, 0.0, 0.0, 0.6119, 0.5, 0.625, 0.5, 0.625, 0.75, 0.6119, 0.75, 0.6119, 0.75, 0.625, 0.75, 0.625, 1.0, 0.6119, 1.0, 0.125, 0.5, 0.375, 0.5, 0.375, 0.75, 0.125, 0.75, 0.625, 0.5, 0.625, 0.25, 0.625, 0.0, 0.625, 0.75, 0.375, 0.75, 0.6119, 0.75, 0.6119, 1.0, 0.375, 1.0, 0.375, 0.5, 0.6119, 0.5, 0.6119, 0.75, 0.375, 0.75, 0.375, 0.25, 0.6119, 0.25, 0.6119, 0.5, 0.375, 0.5, 0.375, 0.0, 0.6119, 0.0, 0.6119, 0.25, 0.375, 0.25, 0.6119, 0.0, 0.625, 0.0, 0.625, 0.25, 0.6119, 0.25, 0.6119, 0.25, 0.625, 0.25, 0.625, 0.5, 0.6119, 0.5, 0.0, 0.0, 0.0, 0.0, 0.0, 0.0, 0.0, 0.0, 0.0, 0.0, 0.0, 0.0, 0.0, 0.0, 0.0, 0.0, 0.125, 0.5, 0.375, 0.5, 0.375, 0.75, 0.125, 0.75, 0.625, 0.5, 0.625, 0.25, 0.625, 0.0, 0.625, 0.75, 0.375, 0.75, 0.6119, 0.75, 0.6119, 1.0, 0.375, 1.0, 0.375, 0.5, 0.6119, 0.5, 0.6119, 0.75, 0.375, 0.75, 0.375, 0.25, 0.6119, 0.25, 0.6119, 0.5, 0.375, 0.5, 0.375, 0.0, 0.6119, 0.0, 0.6119, 0.25, 0.375, 0.25, 0.0, 0.0, 0.0, 0.0, 0.0, 0.0, 0.0, 0.0, 0.6119, 0.25, 0.625, 0.25, 0.625, 0.5, 0.6119, 0.5, 0.6119, 0.5, 0.625, 0.5, 0.625, 0.75, 0.6119, 0.75, 0.0, 0.0, 0.0, 0.0, 0.0, 0.0, 0.0, 0.0, 0.125, 0.5, 0.375, 0.5, 0.375, 0.75, 0.125, 0.75, 0.625, 0.5, 0.625, 0.25, 0.625, 0.0, 0.625, 0.75, 0.375, 0.75, 0.6119, 0.75, 0.6119, 1.0, 0.375, 1.0, 0.375, 0.5, 0.6119, 0.5, 0.6119, 0.75, 0.375, 0.75, 0.375, 0.25, 0.6119, 0.25, 0.6119, 0.5, 0.375, 0.5, 0.375, 0.0, 0.6119, 0.0, 0.6119, 0.25, 0.375, 0.25, 0.0, 0.0, 0.0, 0.0, 0.0, 0.0, 0.0, 0.0, 0.0, 0.0, 0.0, 0.0, 0.0, 0.0, 0.0, 0.0, 0.0, 0.0, 0.0, 0.0, 0.0, 0.0, 0.0, 0.0, 0.0, 0.0, 0.0, 0.0, 0.0, 0.0, 0.0, 0.0, 0.0, 0.0, 0.0, 0.0, 0.0, 0.0, 0.0, 0.0, 0.0, 0.0, 0.0, 0.0, 0.0, 0.0, 0.0, 0.0, 0.0, 0.0, 0.0, 0.0, 0.0, 0.0, 0.0, 0.0, 0.0, 0.0, 0.0, 0.0, 0.0, 0.0, 0.0, 0.0, 0.8586, 0.6801, 0.8586, 0.7336, 0.8586, 0.7336, 0.8586, 0.6801, 0.5417, 0.9167, 0.625, 0.9167, 0.625, 1.0, 0.5417, 1.0, 0.5417, 0.06871, 0.625, 0.06871, 0.625, 0.25, 0.5417, 0.25, 0.2917, 0.6885, 0.375, 0.6885, 0.375, 0.75, 0.2917, 0.75, 0.5417, 0.6885, 0.625, 0.6885, 0.625, 0.75, 0.5417, 0.75, 0.5417, 0.4167, 0.625, 0.4167, 0.625, 0.5, 0.5417, 0.5, 0.7862, 0.7336, 0.8586, 0.7336, 0.875, 0.75, 0.7917, 0.75, 0.6414, 0.6801, 0.6414, 0.7336, 0.625, 0.75, 0.625, 0.6885, 0.8586, 0.6739, 0.8586, 0.5164, 0.875, 0.5, 0.875, 0.6813, 0.7138, 0.5164, 0.6414, 0.5164, 0.625, 0.5, 0.7083, 0.5, 0.7862, 0.6801, 0.8586, 0.6801, 0.8586, 0.7336, 0.7862, 0.7336, 0.7138, 0.7336, 0.6414, 0.7336, 0.6414, 0.7336, 0.7138, 0.7336, 0.7862, 0.5164, 0.8586, 0.5164, 0.8586, 0.5164, 0.7862, 0.5164, 0.6414, 0.6739, 0.6414, 0.5164, 0.6414, 0.5164, 0.6414, 0.6739, 0.375, 0.4167, 0.4583, 0.4167, 0.4583, 0.5, 0.375, 0.5, 0.4583, 0.4167, 0.5417, 0.4167, 0.5417, 0.5, 0.4583, 0.5, 0.375, 0.6885, 0.4583, 0.6885, 0.4583, 0.75, 0.375, 0.75, 0.4583, 0.6885, 0.5417, 0.6885, 0.5417, 0.75, 0.4583, 0.75, 0.375, 0.06871, 0.4583, 0.06871, 0.4583, 0.25, 0.375, 0.25, 0.4583, 0.06871, 0.5417, 0.06871, 0.5417, 0.25, 0.4583, 0.25, 0.375, 0.9167, 0.4583, 0.9167, 0.4583, 1.0, 0.375, 1.0, 0.4583, 0.9167, 0.5417, 0.9167, 0.5417, 1.0, 0.4583, 1.0, 0.4583, 0.75, 0.5417, 0.75, 0.5417, 0.8333, 0.4583, 0.8333, 0.4583, 0.8333, 0.5417, 0.8333, 0.5417, 0.8333, 0.4583, 0.8333, 0.375, 0.75, 0.4583, 0.75, 0.4583, 0.8333, 0.375, 0.8333, 0.375, 0.842, 0.4583, 0.842, 0.4583, 0.9167, 0.375, 0.9167, 0.4583, 0.25, 0.5417, 0.25, 0.5417, 0.3333, 0.4583, 0.3333, 0.4583, 0.408, 0.5417, 0.408, 0.5417, 0.4167, 0.4583, 0.4167, 0.375, 0.25, 0.4583, 0.25, 0.4583, 0.3333, 0.375, 0.3333, 0.375, 0.408, 0.4583, 0.408, 0.4583, 0.4167, 0.375, 0.4167, 0.6414, 0.5164, 0.7138, 0.5164, 0.7138, 0.5164, 0.6414, 0.5164, 0.7213, 0.5164, 0.7862, 0.5164, 0.7862, 0.5164, 0.7213, 0.5164, 0.8586, 0.7336, 0.7862, 0.7336, 0.7862, 0.7336, 0.8586, 0.7336, 0.7213, 0.7336, 0.7138, 0.7336, 0.7138, 0.7336, 0.7213, 0.7336, 0.6414, 0.6801, 0.7138, 0.6801, 0.7138, 0.7336, 0.6414, 0.7336, 0.7213, 0.6801, 0.7862, 0.6801, 0.7862, 0.7336, 0.7213, 0.7336, 0.8586, 0.5164, 0.7862, 0.5164, 0.7917, 0.5, 0.875, 0.5, 0.7213, 0.5164, 0.7138, 0.5164, 0.7083, 0.5, 0.717, 0.5, 0.6414, 0.7336, 0.7138, 0.7336, 0.7083, 0.75, 0.625, 0.75, 0.7213, 0.7336, 0.7862, 0.7336, 0.7917, 0.75, 0.717, 0.75, 0.5417, 0.25, 0.625, 0.25, 0.625, 0.3333, 0.5417, 0.3333, 0.5417, 0.408, 0.625, 0.408, 0.625, 0.4167, 0.5417, 0.4167, 0.125, 0.6885, 0.2083, 0.6885, 0.2083, 0.75, 0.125, 0.75, 0.283, 0.6885, 0.2917, 0.6885, 0.2917, 0.75, 0.283, 0.75, 0.5417, 0.75, 0.625, 0.75, 0.625, 0.8333, 0.5417, 0.8333, 0.5417, 0.842, 0.625, 0.842, 0.625, 0.9167, 0.5417, 0.9167, 0.4583, 0.842, 0.5417, 0.842, 0.5417, 0.9167, 0.4583, 0.9167, 0.5417, 0.9167, 0.4583, 0.9167, 0.4583, 0.9167, 0.5417, 0.9167, 0.5417, 0.842, 0.5417, 0.9167, 0.5417, 0.9167, 0.5417, 0.842, 0.4583, 0.842, 0.4583, 0.8333, 0.4583, 0.8333, 0.4583, 0.842, 0.4583, 0.842, 0.4583, 0.8333, 0.4583, 0.8333, 0.4583, 0.842, 0.5417, 0.842, 0.5417, 0.9167, 0.5417, 0.9167, 0.5417, 0.842, 0.5417, 0.9167, 0.4583, 0.9167, 0.4583, 0.9167, 0.5417, 0.9167, 0.4583, 0.8333, 0.5417, 0.8333, 0.5417, 0.8333, 0.4583, 0.8333, 0.5417, 0.8333, 0.5417, 0.842, 0.5417, 0.842, 0.5417, 0.8333, 0.4583, 0.9167, 0.4583, 0.842, 0.4583, 0.842, 0.4583, 0.9167, 0.4583, 0.9167, 0.4583, 0.842, 0.4583, 0.842, 0.4583, 0.9167, 0.5417, 0.8333, 0.5417, 0.842, 0.5417, 0.842, 0.5417, 0.8333, 0.4583, 0.8333, 0.5417, 0.8333, 0.5417, 0.842, 0.4583, 0.842, 0.5417, 0.8333, 0.625, 0.8333, 0.625, 0.842, 0.5417, 0.842, 0.2083, 0.6885, 0.283, 0.6885, 0.283, 0.75, 0.2083, 0.75, 0.5417, 0.3333, 0.625, 0.3333, 0.625, 0.408, 0.5417, 0.408, 0.7138, 0.7336, 0.7213, 0.7336, 0.717, 0.75, 0.7083, 0.75, 0.7862, 0.5164, 0.7213, 0.5164, 0.717, 0.5, 0.7917, 0.5, 0.8586, 0.6801, 0.7862, 0.6801, 0.7862, 0.6801, 0.8586, 0.6801, 0.7862, 0.7336, 0.7213, 0.7336, 0.7213, 0.7336, 0.7862, 0.7336, 0.7138, 0.5164, 0.7213, 0.5164, 0.7213, 0.5164, 0.7138, 0.5164, 0.375, 0.3333, 0.4583, 0.3333, 0.4583, 0.408, 0.375, 0.408, 0.4583, 0.3333, 0.5417, 0.3333, 0.5417, 0.408, 0.4583, 0.408, 0.375, 0.8333, 0.4583, 0.8333, 0.4583, 0.842, 0.375, 0.842, 0.8586, 0.6739, 0.8586, 0.6801, 0.8586, 0.6801, 0.8586, 0.6739, 0.2083, 0.6813, 0.283, 0.6813, 0.283, 0.6885, 0.2083, 0.6885, 0.283, 0.6813, 0.2917, 0.6813, 0.2917, 0.6885, 0.283, 0.6885, 0.125, 0.6813, 0.2083, 0.6813, 0.2083, 0.6885, 0.125, 0.6885, 0.7862, 0.6801, 0.7213, 0.6801, 0.7213, 0.6801, 0.7862, 0.6801, 0.6414, 0.6739, 0.7138, 0.6739, 0.7138, 0.6801, 0.6414, 0.6801, 0.4583, 0.0, 0.5417, 0.0, 0.5417, 0.06155, 0.4583, 0.06155, 0.375, 0.0, 0.4583, 0.0, 0.4583, 0.06155, 0.375, 0.06155, 0.4583, 0.6813, 0.5417, 0.6813, 0.5417, 0.6885, 0.4583, 0.6885, 0.375, 0.6813, 0.4583, 0.6813, 0.4583, 0.6885, 0.375, 0.6885, 0.6414, 0.7336, 0.6414, 0.6801, 0.6414, 0.6801, 0.6414, 0.7336, 0.7138, 0.6739, 0.7213, 0.6739, 0.7213, 0.6739, 0.7138, 0.6739, 0.8586, 0.7336, 0.8586, 0.6801, 0.875, 0.6885, 0.875, 0.75, 0.6414, 0.6739, 0.6414, 0.6801, 0.625, 0.6885, 0.625, 0.6813, 0.5417, 0.6813, 0.625, 0.6813, 0.625, 0.6885, 0.5417, 0.6885, 0.2917, 0.6813, 0.375, 0.6813, 0.375, 0.6885, 0.2917, 0.6885, 0.5417, 0.0, 0.625, 0.0, 0.625, 0.06155, 0.5417, 0.06155, 0.8586, 0.6739, 0.8586, 0.6801, 0.8586, 0.6801, 0.8586, 0.6739, 0.8586, 0.5164, 0.8586, 0.6739, 0.8586, 0.6739, 0.8586, 0.5164, 0.2917, 0.5, 0.375, 0.5, 0.375, 0.6813, 0.2917, 0.6813, 0.5417, 0.5, 0.625, 0.5, 0.625, 0.6813, 0.5417, 0.6813, 0.6414, 0.5164, 0.6414, 0.6739, 0.625, 0.6813, 0.625, 0.5, 0.7862, 0.5164, 0.8586, 0.5164, 0.8586, 0.6739, 0.7862, 0.6739, 0.375, 0.5, 0.4583, 0.5, 0.4583, 0.6813, 0.375, 0.6813, 0.4583, 0.5, 0.5417, 0.5, 0.5417, 0.6813, 0.4583, 0.6813, 0.6414, 0.5164, 0.7138, 0.5164, 0.7138, 0.6739, 0.6414, 0.6739, 0.7213, 0.5164, 0.7862, 0.5164, 0.7862, 0.6739, 0.7213, 0.6739, 0.125, 0.5, 0.2083, 0.5, 0.2083, 0.6813, 0.125, 0.6813, 0.283, 0.5, 0.2917, 0.5, 0.2917, 0.6813, 0.283, 0.6813, 0.2083, 0.5, 0.283, 0.5, 0.283, 0.6813, 0.2083, 0.6813, 0.7138, 0.5164, 0.7213, 0.5164, 0.7213, 0.6739, 0.7138, 0.6739, 0.4583, 0.06155, 0.5417, 0.06155, 0.5417, 0.06871, 0.4583, 0.06871, 0.375, 0.06155, 0.4583, 0.06155, 0.4583, 0.06871, 0.375, 0.06871, 0.6414, 0.6801, 0.6414, 0.6739, 0.6414, 0.6739, 0.6414, 0.6801, 0.8586, 0.6801, 0.8586, 0.6739, 0.875, 0.6813, 0.875, 0.6885, 0.5417, 0.06155, 0.625, 0.06155, 0.625, 0.06871, 0.5417, 0.06871, 0.7138, 0.6801, 0.7213, 0.6801, 0.7213, 0.7336, 0.7138, 0.7336, 0.7138, 0.6739, 0.7213, 0.6739, 0.7213, 0.6801, 0.7138, 0.6801, 0.7213, 0.6739, 0.7862, 0.6739, 0.7862, 0.6801, 0.7213, 0.6801, 0.7862, 0.6739, 0.8586, 0.6739, 0.8586, 0.6801, 0.7862, 0.6801, 0.7138, 0.6801, 0.7138, 0.6739, 0.7138, 0.6739, 0.7138, 0.6801, 0.7862, 0.6739, 0.8586, 0.6739, 0.8586, 0.6739, 0.7862, 0.6739, 0.7138, 0.7336, 0.7138, 0.6801, 0.7138, 0.6801, 0.7138, 0.7336, 0.7213, 0.6739, 0.7862, 0.6739, 0.7862, 0.6739, 0.7213, 0.6739, 0.7213, 0.6801, 0.7213, 0.7336, 0.7213, 0.7336, 0.7213, 0.6801, 0.7213, 0.7336, 0.7138, 0.7336, 0.7138, 0.7336, 0.7213, 0.7336])
me_cube_001.materials.append(mat_material_001)
me_cube_001.materials.append(mat_material)
me_cube_001.update()

# ---- objects
ob_plane = bpy.data.objects.new('Plane', me_plane)
ob_light = bpy.data.objects.new('Light', light_light)
ob_camera = bpy.data.objects.new('Camera', cam_camera)
ob_crane = bpy.data.objects.new('Crane', me_cylinder)
ob_containet = bpy.data.objects.new('Containet', me_cube_001)

# ---- transforms, parenting, visibility, modifiers, constraints
ob_plane.location = (0.0, 0.0, 0.6026)
ob_light.location = (4.076, 1.005, 5.904)
ob_light.rotation_euler = (0.6503, 0.05522, 1.866)
ob_light.lock_rotations_4d = False
ob_light.empty_display_type = 'ARROWS'
ob_light.color = (0.0, 0.0, 0.0, 0.0)
ob_light.lineart.crease_threshold = 0.0
ob_camera.location = (1.372, -5.621, 2.541)
ob_camera.rotation_euler = (1.418, -1.188e-05, 0.2547)
ob_camera.lock_rotations_4d = False
ob_camera.empty_display_type = 'ARROWS'
ob_camera.color = (0.0, 0.0, 0.0, 0.0)
ob_camera.display_type = 'WIRE'
ob_camera.lineart.crease_threshold = 0.0
ob_crane.location = (0.0, -0.8826, 1.569)
ob_crane.scale = (0.03798, 0.03798, 0.03798)
ob_containet.location = (-0.9349, -0.936, 1.69)
ob_containet.scale = (0.05845, 0.05845, 1.0)

# ---- collection membership
scene.collection.objects.link(ob_plane)
col_collection.objects.link(ob_light)
col_collection.objects.link(ob_camera)
col_collection.objects.link(ob_crane)
col_collection.objects.link(ob_containet)

# ---- scene / render settings (as saved in the file)
scene.camera = ob_camera
scene.frame_start = 0; scene.frame_end = 150; scene.frame_set(0)
scene.render.engine = 'BLENDER_EEVEE_NEXT'
scene.cycles.sampling_pattern = 'TABULATED_SOBOL'
scene.cycles.use_light_tree = False
scene.view_settings.view_transform = 'Filmic'
bpy.context.view_layer.update()
